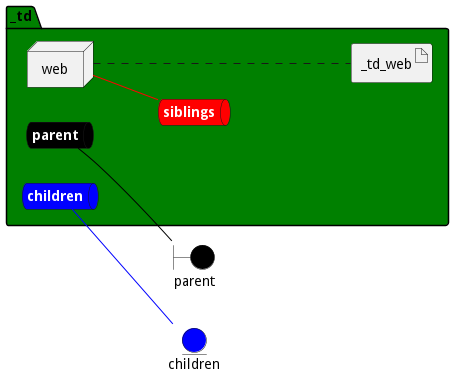

The diagram above was rendered by PlantUML. Its source (embedded in the PNG):
@startuml

left to right direction


boundary parent #black


entity children #blue




package "_td" #green {
    queue parentnet #black [
            <b><color:white>parent</color></b>
    ]
    
    parentnet -[#black]- parent
    
    queue childrennet #blue [
            <b><color:white>children</color></b>
    ]
    
    childrennet -[#blue]- children
    
    queue siblingsnet #red [
            <b><color:white>siblings</color></b>
    ]
    

node "web" as webService


        artifact "_td_web" as _td_webimage
    
}

webService -[#red]- siblingsnet
webService .... _td_webimage


@enduml